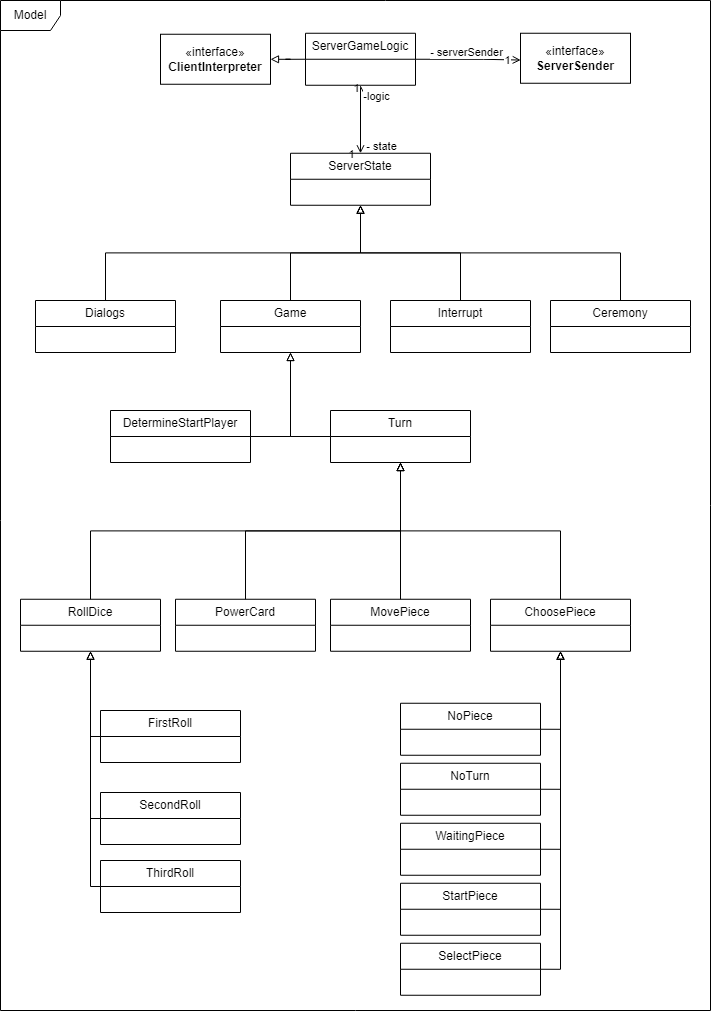

The diagram above was exported from draw.io. Its source (the exported page's mxGraphModel, read from the mxfile embedded in the PNG):
<mxGraphModel dx="543" dy="788" grid="1" gridSize="10" guides="1" tooltips="1" connect="1" arrows="1" fold="1" page="1" pageScale="1" pageWidth="850" pageHeight="1100" math="0" shadow="0">
  <root>
    <mxCell id="0" />
    <mxCell id="1" parent="0" />
    <mxCell id="E6jY15Rqpa_4piMBhdOx-1" value="Model" style="shape=umlFrame;whiteSpace=wrap;html=1;pointerEvents=0;" parent="1" vertex="1">
      <mxGeometry x="920" y="45" width="710" height="1010" as="geometry" />
    </mxCell>
    <mxCell id="E6jY15Rqpa_4piMBhdOx-23" style="edgeStyle=orthogonalEdgeStyle;rounded=0;orthogonalLoop=1;jettySize=auto;html=1;exitX=1;exitY=0.5;exitDx=0;exitDy=0;endArrow=open;endFill=0;entryX=0.002;entryY=0.536;entryDx=0;entryDy=0;entryPerimeter=0;" parent="1" source="E6jY15Rqpa_4piMBhdOx-32" target="E6jY15Rqpa_4piMBhdOx-33" edge="1">
      <mxGeometry relative="1" as="geometry">
        <mxPoint x="1327.5" y="104.12000000000023" as="sourcePoint" />
        <mxPoint x="1432.5" y="103.12" as="targetPoint" />
        <Array as="points">
          <mxPoint x="1403" y="104" />
        </Array>
      </mxGeometry>
    </mxCell>
    <mxCell id="E6jY15Rqpa_4piMBhdOx-24" value="1" style="edgeLabel;html=1;align=center;verticalAlign=middle;resizable=0;points=[];" parent="E6jY15Rqpa_4piMBhdOx-23" vertex="1" connectable="0">
      <mxGeometry x="0.8204" relative="1" as="geometry">
        <mxPoint x="-4" as="offset" />
      </mxGeometry>
    </mxCell>
    <mxCell id="E6jY15Rqpa_4piMBhdOx-25" value="- serverSender" style="edgeLabel;html=1;align=center;verticalAlign=middle;resizable=0;points=[];fontSize=11;" parent="E6jY15Rqpa_4piMBhdOx-23" vertex="1" connectable="0">
      <mxGeometry x="0.5329" y="-2" relative="1" as="geometry">
        <mxPoint x="-30" y="-10" as="offset" />
      </mxGeometry>
    </mxCell>
    <mxCell id="E6jY15Rqpa_4piMBhdOx-26" style="edgeStyle=orthogonalEdgeStyle;rounded=0;orthogonalLoop=1;jettySize=auto;html=1;exitX=0;exitY=0.5;exitDx=0;exitDy=0;endArrow=block;endFill=0;" parent="1" source="E6jY15Rqpa_4piMBhdOx-32" target="E6jY15Rqpa_4piMBhdOx-34" edge="1">
      <mxGeometry relative="1" as="geometry" />
    </mxCell>
    <mxCell id="E6jY15Rqpa_4piMBhdOx-27" style="edgeStyle=orthogonalEdgeStyle;rounded=0;orthogonalLoop=1;jettySize=auto;html=1;exitX=0.5;exitY=1;exitDx=0;exitDy=0;endArrow=open;endFill=0;startArrow=open;startFill=0;" parent="1" source="E6jY15Rqpa_4piMBhdOx-32" target="E6jY15Rqpa_4piMBhdOx-35" edge="1">
      <mxGeometry relative="1" as="geometry" />
    </mxCell>
    <mxCell id="E6jY15Rqpa_4piMBhdOx-28" value="- state" style="edgeLabel;html=1;align=center;verticalAlign=middle;resizable=0;points=[];" parent="E6jY15Rqpa_4piMBhdOx-27" vertex="1" connectable="0">
      <mxGeometry x="0.6813" y="-1" relative="1" as="geometry">
        <mxPoint x="21" y="4" as="offset" />
      </mxGeometry>
    </mxCell>
    <mxCell id="E6jY15Rqpa_4piMBhdOx-29" value="1" style="edgeLabel;html=1;align=center;verticalAlign=middle;resizable=0;points=[];" parent="E6jY15Rqpa_4piMBhdOx-27" vertex="1" connectable="0">
      <mxGeometry x="0.3893" y="-3" relative="1" as="geometry">
        <mxPoint x="-7" y="22" as="offset" />
      </mxGeometry>
    </mxCell>
    <mxCell id="E6jY15Rqpa_4piMBhdOx-30" value="-logic" style="edgeLabel;html=1;align=center;verticalAlign=middle;resizable=0;points=[];" parent="E6jY15Rqpa_4piMBhdOx-27" vertex="1" connectable="0">
      <mxGeometry x="-0.6813" relative="1" as="geometry">
        <mxPoint x="15" as="offset" />
      </mxGeometry>
    </mxCell>
    <mxCell id="E6jY15Rqpa_4piMBhdOx-31" value="1" style="edgeLabel;html=1;align=center;verticalAlign=middle;resizable=0;points=[];" parent="E6jY15Rqpa_4piMBhdOx-27" vertex="1" connectable="0">
      <mxGeometry x="-0.4258" relative="1" as="geometry">
        <mxPoint x="-5" y="-17" as="offset" />
      </mxGeometry>
    </mxCell>
    <mxCell id="E6jY15Rqpa_4piMBhdOx-32" value="ServerGameLogic" style="swimlane;fontStyle=0;childLayout=stackLayout;horizontal=1;startSize=26;fillColor=none;horizontalStack=0;resizeParent=1;resizeParentMax=0;resizeLast=0;collapsible=1;marginBottom=0;whiteSpace=wrap;html=1;" parent="1" vertex="1">
      <mxGeometry x="1225" y="77.75" width="110" height="52" as="geometry" />
    </mxCell>
    <mxCell id="E6jY15Rqpa_4piMBhdOx-33" value="«interface»&lt;br&gt;&lt;b&gt;ServerSender&lt;/b&gt;" style="html=1;whiteSpace=wrap;" parent="1" vertex="1">
      <mxGeometry x="1440" y="77.75" width="110" height="50" as="geometry" />
    </mxCell>
    <mxCell id="E6jY15Rqpa_4piMBhdOx-34" value="«interface»&lt;br&gt;&lt;b&gt;ClientInterpreter&lt;/b&gt;" style="html=1;whiteSpace=wrap;" parent="1" vertex="1">
      <mxGeometry x="1080" y="78.75" width="110" height="50" as="geometry" />
    </mxCell>
    <mxCell id="E6jY15Rqpa_4piMBhdOx-35" value="ServerState" style="swimlane;fontStyle=0;childLayout=stackLayout;horizontal=1;startSize=26;fillColor=none;horizontalStack=0;resizeParent=1;resizeParentMax=0;resizeLast=0;collapsible=1;marginBottom=0;whiteSpace=wrap;html=1;" parent="1" vertex="1">
      <mxGeometry x="1210" y="197.75" width="140" height="52" as="geometry" />
    </mxCell>
    <mxCell id="E6jY15Rqpa_4piMBhdOx-68" style="edgeStyle=orthogonalEdgeStyle;rounded=0;orthogonalLoop=1;jettySize=auto;html=1;exitX=0.5;exitY=0;exitDx=0;exitDy=0;entryX=0.5;entryY=1;entryDx=0;entryDy=0;endArrow=block;endFill=0;" parent="1" source="E6jY15Rqpa_4piMBhdOx-69" target="E6jY15Rqpa_4piMBhdOx-35" edge="1">
      <mxGeometry relative="1" as="geometry" />
    </mxCell>
    <mxCell id="E6jY15Rqpa_4piMBhdOx-69" value="Dialogs" style="swimlane;fontStyle=0;childLayout=stackLayout;horizontal=1;startSize=26;fillColor=none;horizontalStack=0;resizeParent=1;resizeParentMax=0;resizeLast=0;collapsible=1;marginBottom=0;whiteSpace=wrap;html=1;" parent="1" vertex="1">
      <mxGeometry x="955" y="345" width="140" height="52" as="geometry" />
    </mxCell>
    <mxCell id="E6jY15Rqpa_4piMBhdOx-70" style="edgeStyle=orthogonalEdgeStyle;rounded=0;orthogonalLoop=1;jettySize=auto;html=1;exitX=0.5;exitY=0;exitDx=0;exitDy=0;entryX=0.5;entryY=1;entryDx=0;entryDy=0;endArrow=block;endFill=0;" parent="1" source="E6jY15Rqpa_4piMBhdOx-71" target="E6jY15Rqpa_4piMBhdOx-35" edge="1">
      <mxGeometry relative="1" as="geometry" />
    </mxCell>
    <mxCell id="E6jY15Rqpa_4piMBhdOx-71" value="Game" style="swimlane;fontStyle=0;childLayout=stackLayout;horizontal=1;startSize=26;fillColor=none;horizontalStack=0;resizeParent=1;resizeParentMax=0;resizeLast=0;collapsible=1;marginBottom=0;whiteSpace=wrap;html=1;" parent="1" vertex="1">
      <mxGeometry x="1140" y="345" width="140" height="52" as="geometry" />
    </mxCell>
    <mxCell id="E6jY15Rqpa_4piMBhdOx-72" style="edgeStyle=orthogonalEdgeStyle;rounded=0;orthogonalLoop=1;jettySize=auto;html=1;exitX=0.5;exitY=0;exitDx=0;exitDy=0;entryX=0.5;entryY=1;entryDx=0;entryDy=0;endArrow=block;endFill=0;" parent="1" source="E6jY15Rqpa_4piMBhdOx-73" target="E6jY15Rqpa_4piMBhdOx-35" edge="1">
      <mxGeometry relative="1" as="geometry" />
    </mxCell>
    <mxCell id="E6jY15Rqpa_4piMBhdOx-73" value="Interrupt" style="swimlane;fontStyle=0;childLayout=stackLayout;horizontal=1;startSize=26;fillColor=none;horizontalStack=0;resizeParent=1;resizeParentMax=0;resizeLast=0;collapsible=1;marginBottom=0;whiteSpace=wrap;html=1;" parent="1" vertex="1">
      <mxGeometry x="1310" y="345" width="140" height="52" as="geometry" />
    </mxCell>
    <mxCell id="E6jY15Rqpa_4piMBhdOx-74" style="edgeStyle=orthogonalEdgeStyle;rounded=0;orthogonalLoop=1;jettySize=auto;html=1;exitX=0.5;exitY=0;exitDx=0;exitDy=0;entryX=0.5;entryY=1;entryDx=0;entryDy=0;endArrow=block;endFill=0;" parent="1" source="E6jY15Rqpa_4piMBhdOx-75" target="E6jY15Rqpa_4piMBhdOx-35" edge="1">
      <mxGeometry relative="1" as="geometry" />
    </mxCell>
    <mxCell id="E6jY15Rqpa_4piMBhdOx-75" value="Ceremony" style="swimlane;fontStyle=0;childLayout=stackLayout;horizontal=1;startSize=26;fillColor=none;horizontalStack=0;resizeParent=1;resizeParentMax=0;resizeLast=0;collapsible=1;marginBottom=0;whiteSpace=wrap;html=1;" parent="1" vertex="1">
      <mxGeometry x="1470" y="345" width="140" height="52" as="geometry" />
    </mxCell>
    <mxCell id="E6jY15Rqpa_4piMBhdOx-76" style="edgeStyle=orthogonalEdgeStyle;rounded=0;orthogonalLoop=1;jettySize=auto;html=1;exitX=1;exitY=0.5;exitDx=0;exitDy=0;entryX=0.5;entryY=1;entryDx=0;entryDy=0;endArrow=block;endFill=0;" parent="1" source="E6jY15Rqpa_4piMBhdOx-77" target="E6jY15Rqpa_4piMBhdOx-71" edge="1">
      <mxGeometry relative="1" as="geometry" />
    </mxCell>
    <mxCell id="E6jY15Rqpa_4piMBhdOx-77" value="DetermineStartPlayer" style="swimlane;fontStyle=0;childLayout=stackLayout;horizontal=1;startSize=26;fillColor=none;horizontalStack=0;resizeParent=1;resizeParentMax=0;resizeLast=0;collapsible=1;marginBottom=0;whiteSpace=wrap;html=1;" parent="1" vertex="1">
      <mxGeometry x="1030" y="455" width="140" height="52" as="geometry" />
    </mxCell>
    <mxCell id="E6jY15Rqpa_4piMBhdOx-78" style="edgeStyle=orthogonalEdgeStyle;rounded=0;orthogonalLoop=1;jettySize=auto;html=1;exitX=0;exitY=0.5;exitDx=0;exitDy=0;entryX=0.5;entryY=1;entryDx=0;entryDy=0;endArrow=block;endFill=0;" parent="1" source="E6jY15Rqpa_4piMBhdOx-79" target="E6jY15Rqpa_4piMBhdOx-71" edge="1">
      <mxGeometry relative="1" as="geometry">
        <Array as="points">
          <mxPoint x="1210" y="481" />
        </Array>
      </mxGeometry>
    </mxCell>
    <mxCell id="E6jY15Rqpa_4piMBhdOx-79" value="Turn" style="swimlane;fontStyle=0;childLayout=stackLayout;horizontal=1;startSize=26;fillColor=none;horizontalStack=0;resizeParent=1;resizeParentMax=0;resizeLast=0;collapsible=1;marginBottom=0;whiteSpace=wrap;html=1;" parent="1" vertex="1">
      <mxGeometry x="1250" y="455" width="140" height="52" as="geometry" />
    </mxCell>
    <mxCell id="E6jY15Rqpa_4piMBhdOx-80" style="edgeStyle=orthogonalEdgeStyle;rounded=0;orthogonalLoop=1;jettySize=auto;html=1;exitX=0.5;exitY=0;exitDx=0;exitDy=0;entryX=0.5;entryY=1;entryDx=0;entryDy=0;endArrow=block;endFill=0;" parent="1" source="E6jY15Rqpa_4piMBhdOx-81" target="E6jY15Rqpa_4piMBhdOx-79" edge="1">
      <mxGeometry relative="1" as="geometry" />
    </mxCell>
    <mxCell id="E6jY15Rqpa_4piMBhdOx-81" value="MovePiece" style="swimlane;fontStyle=0;childLayout=stackLayout;horizontal=1;startSize=26;fillColor=none;horizontalStack=0;resizeParent=1;resizeParentMax=0;resizeLast=0;collapsible=1;marginBottom=0;whiteSpace=wrap;html=1;" parent="1" vertex="1">
      <mxGeometry x="1250" y="643.75" width="140" height="52" as="geometry" />
    </mxCell>
    <mxCell id="E6jY15Rqpa_4piMBhdOx-82" style="edgeStyle=orthogonalEdgeStyle;rounded=0;orthogonalLoop=1;jettySize=auto;html=1;exitX=0.5;exitY=0;exitDx=0;exitDy=0;entryX=0.5;entryY=1;entryDx=0;entryDy=0;endArrow=block;endFill=0;" parent="1" source="E6jY15Rqpa_4piMBhdOx-83" target="E6jY15Rqpa_4piMBhdOx-79" edge="1">
      <mxGeometry relative="1" as="geometry" />
    </mxCell>
    <mxCell id="E6jY15Rqpa_4piMBhdOx-83" value="RollDice" style="swimlane;fontStyle=0;childLayout=stackLayout;horizontal=1;startSize=26;fillColor=none;horizontalStack=0;resizeParent=1;resizeParentMax=0;resizeLast=0;collapsible=1;marginBottom=0;whiteSpace=wrap;html=1;" parent="1" vertex="1">
      <mxGeometry x="940" y="643.75" width="140" height="52" as="geometry" />
    </mxCell>
    <mxCell id="E6jY15Rqpa_4piMBhdOx-84" style="edgeStyle=orthogonalEdgeStyle;rounded=0;orthogonalLoop=1;jettySize=auto;html=1;exitX=0.5;exitY=0;exitDx=0;exitDy=0;entryX=0.5;entryY=1;entryDx=0;entryDy=0;endArrow=block;endFill=0;" parent="1" source="E6jY15Rqpa_4piMBhdOx-85" target="E6jY15Rqpa_4piMBhdOx-79" edge="1">
      <mxGeometry relative="1" as="geometry" />
    </mxCell>
    <mxCell id="E6jY15Rqpa_4piMBhdOx-85" value="PowerCard" style="swimlane;fontStyle=0;childLayout=stackLayout;horizontal=1;startSize=26;fillColor=none;horizontalStack=0;resizeParent=1;resizeParentMax=0;resizeLast=0;collapsible=1;marginBottom=0;whiteSpace=wrap;html=1;" parent="1" vertex="1">
      <mxGeometry x="1095" y="643.75" width="140" height="52" as="geometry" />
    </mxCell>
    <mxCell id="E6jY15Rqpa_4piMBhdOx-86" style="edgeStyle=orthogonalEdgeStyle;rounded=0;orthogonalLoop=1;jettySize=auto;html=1;exitX=0.5;exitY=0;exitDx=0;exitDy=0;entryX=0.5;entryY=1;entryDx=0;entryDy=0;endArrow=block;endFill=0;" parent="1" source="E6jY15Rqpa_4piMBhdOx-87" target="E6jY15Rqpa_4piMBhdOx-79" edge="1">
      <mxGeometry relative="1" as="geometry" />
    </mxCell>
    <mxCell id="E6jY15Rqpa_4piMBhdOx-87" value="ChoosePiece" style="swimlane;fontStyle=0;childLayout=stackLayout;horizontal=1;startSize=26;fillColor=none;horizontalStack=0;resizeParent=1;resizeParentMax=0;resizeLast=0;collapsible=1;marginBottom=0;whiteSpace=wrap;html=1;" parent="1" vertex="1">
      <mxGeometry x="1410" y="643.75" width="140" height="52" as="geometry" />
    </mxCell>
    <mxCell id="E6jY15Rqpa_4piMBhdOx-88" style="edgeStyle=orthogonalEdgeStyle;rounded=0;orthogonalLoop=1;jettySize=auto;html=1;exitX=0;exitY=0.5;exitDx=0;exitDy=0;entryX=0.5;entryY=1;entryDx=0;entryDy=0;endArrow=block;endFill=0;" parent="1" source="E6jY15Rqpa_4piMBhdOx-89" target="E6jY15Rqpa_4piMBhdOx-83" edge="1">
      <mxGeometry relative="1" as="geometry">
        <Array as="points">
          <mxPoint x="1010" y="863" />
        </Array>
      </mxGeometry>
    </mxCell>
    <mxCell id="E6jY15Rqpa_4piMBhdOx-89" value="SecondRoll" style="swimlane;fontStyle=0;childLayout=stackLayout;horizontal=1;startSize=26;fillColor=none;horizontalStack=0;resizeParent=1;resizeParentMax=0;resizeLast=0;collapsible=1;marginBottom=0;whiteSpace=wrap;html=1;" parent="1" vertex="1">
      <mxGeometry x="1020" y="837" width="140" height="52" as="geometry" />
    </mxCell>
    <mxCell id="E6jY15Rqpa_4piMBhdOx-90" style="edgeStyle=orthogonalEdgeStyle;rounded=0;orthogonalLoop=1;jettySize=auto;html=1;exitX=0;exitY=0.5;exitDx=0;exitDy=0;entryX=0.5;entryY=1;entryDx=0;entryDy=0;endArrow=block;endFill=0;" parent="1" source="E6jY15Rqpa_4piMBhdOx-91" target="E6jY15Rqpa_4piMBhdOx-83" edge="1">
      <mxGeometry relative="1" as="geometry">
        <Array as="points">
          <mxPoint x="1010" y="781" />
        </Array>
      </mxGeometry>
    </mxCell>
    <mxCell id="E6jY15Rqpa_4piMBhdOx-91" value="FirstRoll" style="swimlane;fontStyle=0;childLayout=stackLayout;horizontal=1;startSize=26;fillColor=none;horizontalStack=0;resizeParent=1;resizeParentMax=0;resizeLast=0;collapsible=1;marginBottom=0;whiteSpace=wrap;html=1;" parent="1" vertex="1">
      <mxGeometry x="1020" y="755" width="140" height="52" as="geometry" />
    </mxCell>
    <mxCell id="E6jY15Rqpa_4piMBhdOx-92" style="edgeStyle=orthogonalEdgeStyle;rounded=0;orthogonalLoop=1;jettySize=auto;html=1;exitX=0;exitY=0.5;exitDx=0;exitDy=0;entryX=0.5;entryY=1;entryDx=0;entryDy=0;endArrow=block;endFill=0;" parent="1" source="E6jY15Rqpa_4piMBhdOx-93" target="E6jY15Rqpa_4piMBhdOx-83" edge="1">
      <mxGeometry relative="1" as="geometry">
        <Array as="points">
          <mxPoint x="1010" y="931" />
        </Array>
      </mxGeometry>
    </mxCell>
    <mxCell id="E6jY15Rqpa_4piMBhdOx-93" value="ThirdRoll" style="swimlane;fontStyle=0;childLayout=stackLayout;horizontal=1;startSize=26;fillColor=none;horizontalStack=0;resizeParent=1;resizeParentMax=0;resizeLast=0;collapsible=1;marginBottom=0;whiteSpace=wrap;html=1;" parent="1" vertex="1">
      <mxGeometry x="1020" y="905" width="140" height="52" as="geometry" />
    </mxCell>
    <mxCell id="E6jY15Rqpa_4piMBhdOx-94" style="edgeStyle=orthogonalEdgeStyle;rounded=0;orthogonalLoop=1;jettySize=auto;html=1;exitX=1;exitY=0.5;exitDx=0;exitDy=0;endArrow=block;endFill=0;entryX=0.5;entryY=1;entryDx=0;entryDy=0;" parent="1" source="E6jY15Rqpa_4piMBhdOx-95" target="E6jY15Rqpa_4piMBhdOx-87" edge="1">
      <mxGeometry relative="1" as="geometry">
        <mxPoint x="1870.2222222222217" y="925" as="targetPoint" />
      </mxGeometry>
    </mxCell>
    <mxCell id="E6jY15Rqpa_4piMBhdOx-95" value="NoTurn" style="swimlane;fontStyle=0;childLayout=stackLayout;horizontal=1;startSize=26;fillColor=none;horizontalStack=0;resizeParent=1;resizeParentMax=0;resizeLast=0;collapsible=1;marginBottom=0;whiteSpace=wrap;html=1;" parent="1" vertex="1">
      <mxGeometry x="1320" y="807.75" width="140" height="52" as="geometry" />
    </mxCell>
    <mxCell id="E6jY15Rqpa_4piMBhdOx-96" style="edgeStyle=orthogonalEdgeStyle;rounded=0;orthogonalLoop=1;jettySize=auto;html=1;exitX=1;exitY=0.5;exitDx=0;exitDy=0;entryX=0.5;entryY=1;entryDx=0;entryDy=0;endArrow=block;endFill=0;" parent="1" source="E6jY15Rqpa_4piMBhdOx-97" target="E6jY15Rqpa_4piMBhdOx-87" edge="1">
      <mxGeometry relative="1" as="geometry" />
    </mxCell>
    <mxCell id="E6jY15Rqpa_4piMBhdOx-97" value="WaitingPiece" style="swimlane;fontStyle=0;childLayout=stackLayout;horizontal=1;startSize=26;fillColor=none;horizontalStack=0;resizeParent=1;resizeParentMax=0;resizeLast=0;collapsible=1;marginBottom=0;whiteSpace=wrap;html=1;" parent="1" vertex="1">
      <mxGeometry x="1320" y="867.75" width="140" height="52" as="geometry" />
    </mxCell>
    <mxCell id="E6jY15Rqpa_4piMBhdOx-98" style="edgeStyle=orthogonalEdgeStyle;rounded=0;orthogonalLoop=1;jettySize=auto;html=1;exitX=1;exitY=0.5;exitDx=0;exitDy=0;entryX=0.5;entryY=1;entryDx=0;entryDy=0;endArrow=block;endFill=0;" parent="1" source="E6jY15Rqpa_4piMBhdOx-99" target="E6jY15Rqpa_4piMBhdOx-87" edge="1">
      <mxGeometry relative="1" as="geometry" />
    </mxCell>
    <mxCell id="E6jY15Rqpa_4piMBhdOx-99" value="StartPiece" style="swimlane;fontStyle=0;childLayout=stackLayout;horizontal=1;startSize=26;fillColor=none;horizontalStack=0;resizeParent=1;resizeParentMax=0;resizeLast=0;collapsible=1;marginBottom=0;whiteSpace=wrap;html=1;" parent="1" vertex="1">
      <mxGeometry x="1320" y="927.75" width="140" height="52" as="geometry" />
    </mxCell>
    <mxCell id="E6jY15Rqpa_4piMBhdOx-100" style="edgeStyle=orthogonalEdgeStyle;rounded=0;orthogonalLoop=1;jettySize=auto;html=1;exitX=1;exitY=0.5;exitDx=0;exitDy=0;entryX=0.5;entryY=1;entryDx=0;entryDy=0;endArrow=block;endFill=0;" parent="1" source="E6jY15Rqpa_4piMBhdOx-101" target="E6jY15Rqpa_4piMBhdOx-87" edge="1">
      <mxGeometry relative="1" as="geometry" />
    </mxCell>
    <mxCell id="E6jY15Rqpa_4piMBhdOx-101" value="NoPiece" style="swimlane;fontStyle=0;childLayout=stackLayout;horizontal=1;startSize=26;fillColor=none;horizontalStack=0;resizeParent=1;resizeParentMax=0;resizeLast=0;collapsible=1;marginBottom=0;whiteSpace=wrap;html=1;" parent="1" vertex="1">
      <mxGeometry x="1320" y="747.75" width="140" height="52" as="geometry" />
    </mxCell>
    <mxCell id="E6jY15Rqpa_4piMBhdOx-102" style="edgeStyle=orthogonalEdgeStyle;rounded=0;orthogonalLoop=1;jettySize=auto;html=1;exitX=1;exitY=0.5;exitDx=0;exitDy=0;entryX=0.5;entryY=1;entryDx=0;entryDy=0;endArrow=block;endFill=0;" parent="1" source="E6jY15Rqpa_4piMBhdOx-103" target="E6jY15Rqpa_4piMBhdOx-87" edge="1">
      <mxGeometry relative="1" as="geometry" />
    </mxCell>
    <mxCell id="E6jY15Rqpa_4piMBhdOx-103" value="SelectPiece" style="swimlane;fontStyle=0;childLayout=stackLayout;horizontal=1;startSize=26;fillColor=none;horizontalStack=0;resizeParent=1;resizeParentMax=0;resizeLast=0;collapsible=1;marginBottom=0;whiteSpace=wrap;html=1;" parent="1" vertex="1">
      <mxGeometry x="1320" y="987.75" width="140" height="52" as="geometry" />
    </mxCell>
  </root>
</mxGraphModel>